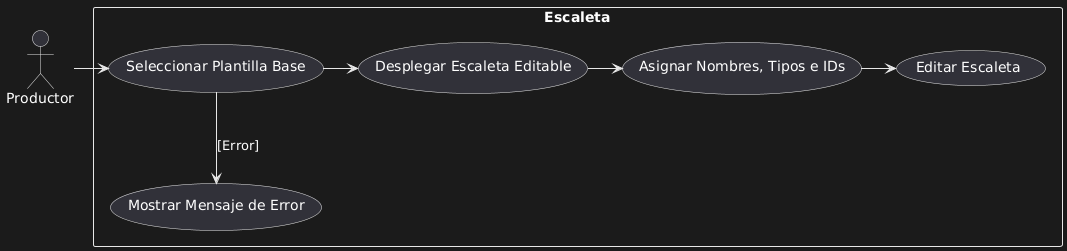

The diagram above was rendered by PlantUML. Its source (embedded in the PNG):
@startuml
actor Productor

rectangle "Escaleta" {
    (Seleccionar Plantilla Base)
    (Desplegar Escaleta Editable)
    (Asignar Nombres, Tipos e IDs)
    (Editar Escaleta)
    (Mostrar Mensaje de Error)
}

Productor -> (Seleccionar Plantilla Base)
(Seleccionar Plantilla Base) -> (Desplegar Escaleta Editable)
(Desplegar Escaleta Editable) -> (Asignar Nombres, Tipos e IDs)
(Asignar Nombres, Tipos e IDs) -> (Editar Escaleta)
(Seleccionar Plantilla Base) --> (Mostrar Mensaje de Error) : [Error]
@enduml